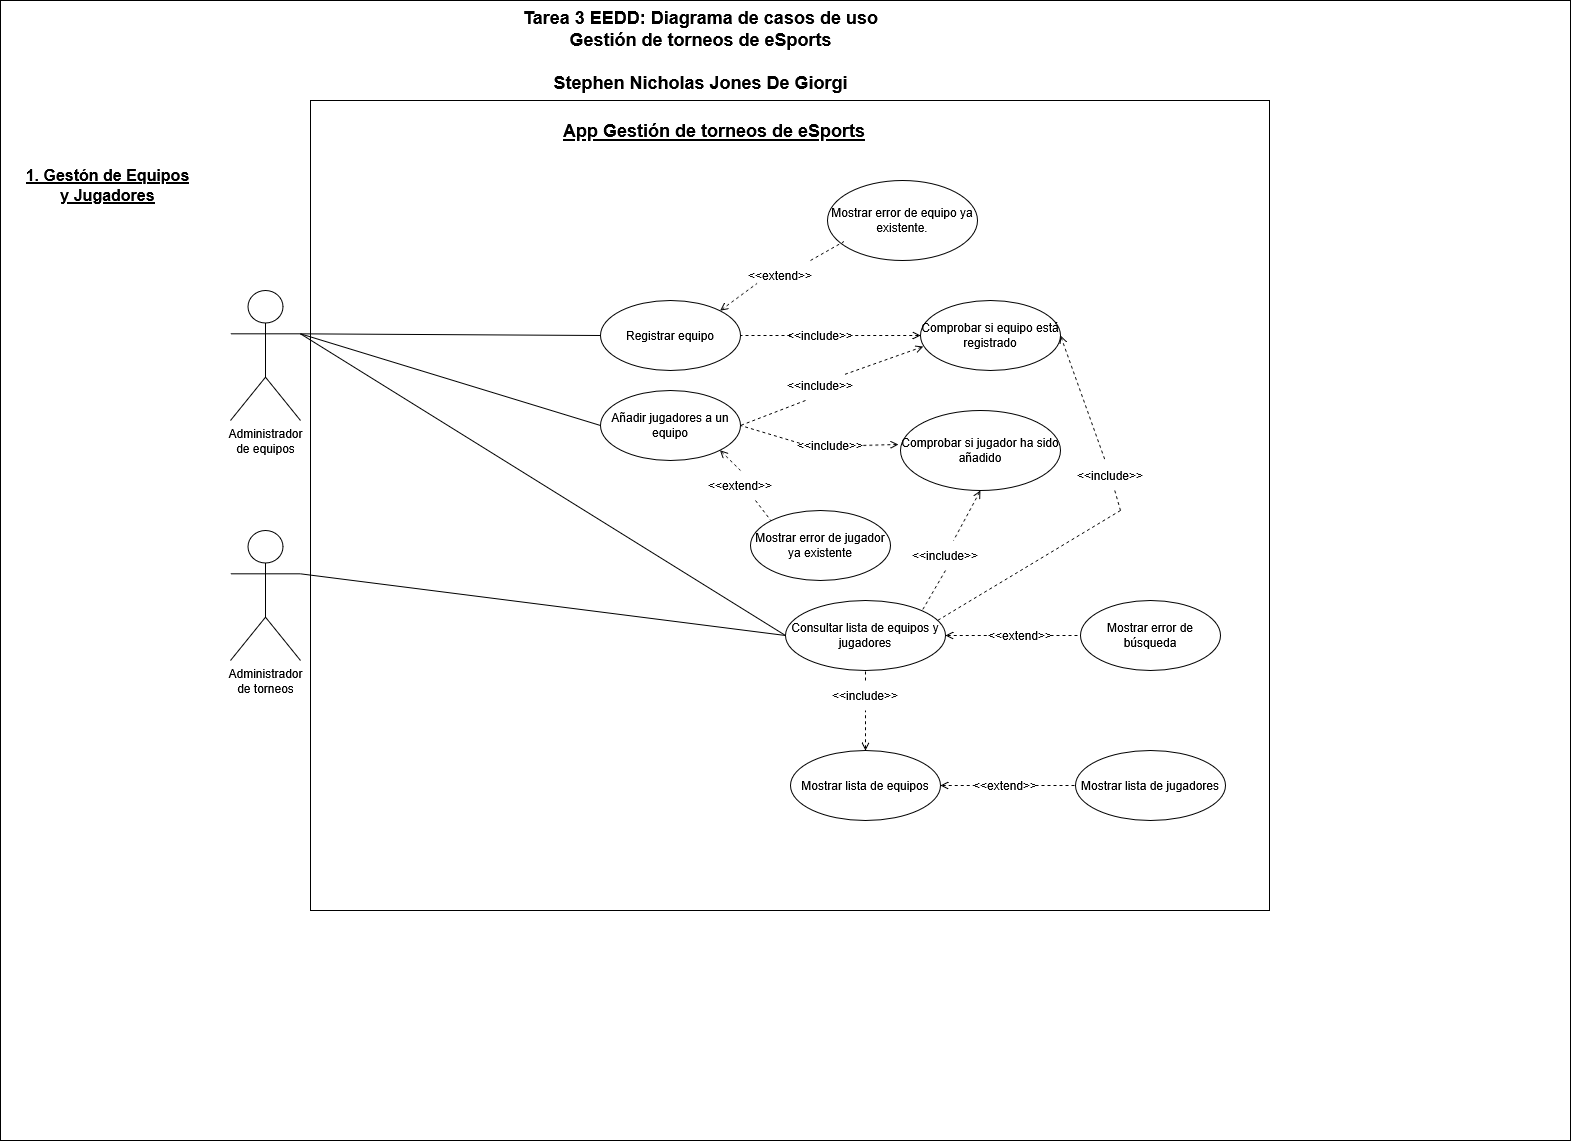

The diagram above was exported from draw.io. Its source (the exported page's mxGraphModel, read from the mxfile embedded in the PNG):
<mxGraphModel dx="2068" dy="1147" grid="1" gridSize="10" guides="1" tooltips="1" connect="1" arrows="1" fold="1" page="1" pageScale="1" pageWidth="827" pageHeight="1169" math="0" shadow="0">
  <root>
    <mxCell id="0" />
    <mxCell id="1" parent="0" />
    <mxCell id="hqH20_ElOyyeXveC9kK0-38" value="" style="rounded=0;whiteSpace=wrap;html=1;" vertex="1" parent="1">
      <mxGeometry width="1570" height="1140" as="geometry" />
    </mxCell>
    <mxCell id="U-SscQyvunHxhkvAHJce-1" value="&lt;div&gt;Administrador&lt;/div&gt;&lt;div&gt;de equipos&lt;/div&gt;" style="shape=umlActor;verticalLabelPosition=bottom;verticalAlign=top;html=1;" parent="1" vertex="1">
      <mxGeometry x="230" y="290" width="70" height="130" as="geometry" />
    </mxCell>
    <mxCell id="U-SscQyvunHxhkvAHJce-3" value="&lt;div&gt;&lt;font style=&quot;font-size: 18px;&quot;&gt;Tarea 3 EEDD: Diagrama de casos de uso&lt;/font&gt;&lt;/div&gt;&lt;div&gt;&lt;font style=&quot;font-size: 18px;&quot;&gt;Gestión de torneos de eSports&lt;/font&gt;&lt;/div&gt;&lt;div&gt;&lt;font style=&quot;font-size: 18px;&quot;&gt;&lt;br&gt;&lt;/font&gt;&lt;/div&gt;&lt;div&gt;&lt;font style=&quot;font-size: 18px;&quot;&gt;Stephen Nicholas Jones De Giorgi&lt;/font&gt;&lt;/div&gt;" style="text;align=center;fontStyle=1;verticalAlign=middle;spacingLeft=3;spacingRight=3;strokeColor=none;rotatable=0;points=[[0,0.5],[1,0.5]];portConstraint=eastwest;html=1;" parent="1" vertex="1">
      <mxGeometry x="370" y="10" width="660" height="80" as="geometry" />
    </mxCell>
    <mxCell id="U-SscQyvunHxhkvAHJce-7" value="Registrar equipo" style="ellipse;whiteSpace=wrap;html=1;" parent="1" vertex="1">
      <mxGeometry x="600" y="300" width="140" height="70" as="geometry" />
    </mxCell>
    <mxCell id="U-SscQyvunHxhkvAHJce-9" value="Añadir jugadores a un equipo" style="ellipse;whiteSpace=wrap;html=1;" parent="1" vertex="1">
      <mxGeometry x="600" y="390" width="140" height="70" as="geometry" />
    </mxCell>
    <mxCell id="U-SscQyvunHxhkvAHJce-10" value="Consultar lista de equipos y jugadores" style="ellipse;whiteSpace=wrap;html=1;" parent="1" vertex="1">
      <mxGeometry x="785" y="600" width="160" height="70" as="geometry" />
    </mxCell>
    <mxCell id="U-SscQyvunHxhkvAHJce-11" value="" style="endArrow=none;html=1;rounded=0;entryX=1;entryY=0.3333333333333333;entryDx=0;entryDy=0;entryPerimeter=0;exitX=0;exitY=0.5;exitDx=0;exitDy=0;" parent="1" source="U-SscQyvunHxhkvAHJce-7" target="U-SscQyvunHxhkvAHJce-1" edge="1">
      <mxGeometry width="50" height="50" relative="1" as="geometry">
        <mxPoint x="690" y="600" as="sourcePoint" />
        <mxPoint x="740" y="550" as="targetPoint" />
      </mxGeometry>
    </mxCell>
    <mxCell id="U-SscQyvunHxhkvAHJce-12" value="" style="endArrow=none;html=1;rounded=0;entryX=1;entryY=0.3333333333333333;entryDx=0;entryDy=0;entryPerimeter=0;exitX=0;exitY=0.5;exitDx=0;exitDy=0;" parent="1" source="U-SscQyvunHxhkvAHJce-9" target="U-SscQyvunHxhkvAHJce-1" edge="1">
      <mxGeometry width="50" height="50" relative="1" as="geometry">
        <mxPoint x="630" y="431.67" as="sourcePoint" />
        <mxPoint x="420" y="399.67" as="targetPoint" />
      </mxGeometry>
    </mxCell>
    <mxCell id="U-SscQyvunHxhkvAHJce-13" value="" style="endArrow=none;html=1;rounded=0;exitX=0;exitY=0.5;exitDx=0;exitDy=0;entryX=1;entryY=0.3333333333333333;entryDx=0;entryDy=0;entryPerimeter=0;" parent="1" source="U-SscQyvunHxhkvAHJce-10" edge="1" target="U-SscQyvunHxhkvAHJce-1">
      <mxGeometry width="50" height="50" relative="1" as="geometry">
        <mxPoint x="630" y="580" as="sourcePoint" />
        <mxPoint x="400" y="330" as="targetPoint" />
      </mxGeometry>
    </mxCell>
    <mxCell id="U-SscQyvunHxhkvAHJce-16" value="Comprobar si equipo está registrado" style="ellipse;whiteSpace=wrap;html=1;" parent="1" vertex="1">
      <mxGeometry x="920" y="300" width="140" height="70" as="geometry" />
    </mxCell>
    <mxCell id="U-SscQyvunHxhkvAHJce-17" value="" style="endArrow=none;dashed=1;html=1;rounded=0;entryX=1;entryY=0.5;entryDx=0;entryDy=0;exitX=0;exitY=0.5;exitDx=0;exitDy=0;endFill=1;startFill=0;startArrow=none;" parent="1" source="U-SscQyvunHxhkvAHJce-21" target="U-SscQyvunHxhkvAHJce-7" edge="1">
      <mxGeometry width="50" height="50" relative="1" as="geometry">
        <mxPoint x="690" y="600" as="sourcePoint" />
        <mxPoint x="740" y="550" as="targetPoint" />
      </mxGeometry>
    </mxCell>
    <mxCell id="U-SscQyvunHxhkvAHJce-23" value="Comprobar si jugador ha sido añadido" style="ellipse;whiteSpace=wrap;html=1;" parent="1" vertex="1">
      <mxGeometry x="900" y="410" width="160" height="80" as="geometry" />
    </mxCell>
    <mxCell id="U-SscQyvunHxhkvAHJce-25" value="" style="endArrow=none;dashed=1;html=1;rounded=0;entryX=1;entryY=0.5;entryDx=0;entryDy=0;exitX=0.25;exitY=1;exitDx=0;exitDy=0;startArrow=none;startFill=0;" parent="1" source="U-SscQyvunHxhkvAHJce-26" target="U-SscQyvunHxhkvAHJce-9" edge="1">
      <mxGeometry width="50" height="50" relative="1" as="geometry">
        <mxPoint x="690" y="600" as="sourcePoint" />
        <mxPoint x="740" y="550" as="targetPoint" />
      </mxGeometry>
    </mxCell>
    <mxCell id="U-SscQyvunHxhkvAHJce-28" value="&lt;font style=&quot;font-size: 16px;&quot;&gt;&lt;b&gt;&lt;u&gt;1. Gestón de Equipos y Jugadores&lt;/u&gt;&lt;/b&gt;&lt;/font&gt;" style="text;html=1;align=center;verticalAlign=middle;whiteSpace=wrap;rounded=0;" parent="1" vertex="1">
      <mxGeometry x="20" y="170" width="175" height="30" as="geometry" />
    </mxCell>
    <mxCell id="U-SscQyvunHxhkvAHJce-38" value="Mostrar lista de equipos" style="ellipse;whiteSpace=wrap;html=1;" parent="1" vertex="1">
      <mxGeometry x="790" y="750" width="150" height="70" as="geometry" />
    </mxCell>
    <mxCell id="U-SscQyvunHxhkvAHJce-39" value="Mostrar lista de jugadores" style="ellipse;whiteSpace=wrap;html=1;" parent="1" vertex="1">
      <mxGeometry x="1075" y="750" width="150" height="70" as="geometry" />
    </mxCell>
    <mxCell id="U-SscQyvunHxhkvAHJce-42" value="" style="endArrow=none;dashed=1;html=1;rounded=0;entryX=0.9;entryY=0.133;entryDx=0;entryDy=0;exitX=0.021;exitY=0.657;exitDx=0;exitDy=0;startArrow=open;startFill=0;entryPerimeter=0;exitPerimeter=0;" parent="1" source="U-SscQyvunHxhkvAHJce-16" target="U-SscQyvunHxhkvAHJce-26" edge="1">
      <mxGeometry width="50" height="50" relative="1" as="geometry">
        <mxPoint x="930" y="365" as="sourcePoint" />
        <mxPoint x="760" y="495" as="targetPoint" />
      </mxGeometry>
    </mxCell>
    <mxCell id="U-SscQyvunHxhkvAHJce-26" value="&amp;lt;&amp;lt;include&amp;gt;&amp;gt;" style="text;html=1;align=center;verticalAlign=middle;whiteSpace=wrap;rounded=0;" parent="1" vertex="1">
      <mxGeometry x="790" y="370" width="60" height="30" as="geometry" />
    </mxCell>
    <mxCell id="U-SscQyvunHxhkvAHJce-44" value="" style="endArrow=none;dashed=1;html=1;rounded=0;entryX=1;entryY=0.5;entryDx=0;entryDy=0;exitX=0;exitY=0.5;exitDx=0;exitDy=0;endFill=1;startFill=0;startArrow=open;" parent="1" source="U-SscQyvunHxhkvAHJce-16" target="U-SscQyvunHxhkvAHJce-21" edge="1">
      <mxGeometry width="50" height="50" relative="1" as="geometry">
        <mxPoint x="960" y="365" as="sourcePoint" />
        <mxPoint x="760" y="365" as="targetPoint" />
      </mxGeometry>
    </mxCell>
    <mxCell id="U-SscQyvunHxhkvAHJce-21" value="&amp;lt;&amp;lt;include&amp;gt;&amp;gt;" style="text;html=1;align=center;verticalAlign=middle;whiteSpace=wrap;rounded=0;" parent="1" vertex="1">
      <mxGeometry x="790" y="320" width="60" height="30" as="geometry" />
    </mxCell>
    <mxCell id="U-SscQyvunHxhkvAHJce-47" value="" style="endArrow=none;dashed=1;html=1;rounded=0;entryX=0;entryY=0.5;entryDx=0;entryDy=0;endFill=1;startFill=0;" parent="1" source="U-SscQyvunHxhkvAHJce-48" target="U-SscQyvunHxhkvAHJce-39" edge="1">
      <mxGeometry width="50" height="50" relative="1" as="geometry">
        <mxPoint x="1195" y="470" as="sourcePoint" />
        <mxPoint x="1245" y="420" as="targetPoint" />
      </mxGeometry>
    </mxCell>
    <mxCell id="U-SscQyvunHxhkvAHJce-49" value="" style="endArrow=none;dashed=1;html=1;rounded=0;entryX=0;entryY=0.5;entryDx=0;entryDy=0;startArrow=open;startFill=0;" parent="1" source="U-SscQyvunHxhkvAHJce-38" target="U-SscQyvunHxhkvAHJce-48" edge="1">
      <mxGeometry width="50" height="50" relative="1" as="geometry">
        <mxPoint x="975" y="745" as="sourcePoint" />
        <mxPoint x="1075" y="745" as="targetPoint" />
      </mxGeometry>
    </mxCell>
    <mxCell id="U-SscQyvunHxhkvAHJce-48" value="&amp;lt;&amp;lt;extend&amp;gt;&amp;gt;" style="text;html=1;align=center;verticalAlign=middle;whiteSpace=wrap;rounded=0;" parent="1" vertex="1">
      <mxGeometry x="975" y="770" width="60" height="30" as="geometry" />
    </mxCell>
    <mxCell id="hqH20_ElOyyeXveC9kK0-3" value="&lt;font style=&quot;font-size: 18px;&quot;&gt;&lt;b&gt;&lt;u&gt;App Gestión de torneos de eSports&lt;/u&gt;&lt;/b&gt;&lt;/font&gt;" style="text;html=1;align=center;verticalAlign=middle;whiteSpace=wrap;rounded=0;" vertex="1" parent="1">
      <mxGeometry x="559" y="100" width="310" height="60" as="geometry" />
    </mxCell>
    <mxCell id="hqH20_ElOyyeXveC9kK0-11" value="" style="endArrow=none;dashed=1;html=1;rounded=0;entryX=1;entryY=0.5;entryDx=0;entryDy=0;exitX=-0.012;exitY=0.425;exitDx=0;exitDy=0;exitPerimeter=0;endFill=0;startFill=0;startArrow=none;" edge="1" parent="1" source="hqH20_ElOyyeXveC9kK0-13" target="U-SscQyvunHxhkvAHJce-9">
      <mxGeometry width="50" height="50" relative="1" as="geometry">
        <mxPoint x="530" y="530" as="sourcePoint" />
        <mxPoint x="580" y="480" as="targetPoint" />
      </mxGeometry>
    </mxCell>
    <mxCell id="hqH20_ElOyyeXveC9kK0-15" value="" style="endArrow=none;dashed=1;html=1;rounded=0;entryX=1;entryY=0.5;entryDx=0;entryDy=0;exitX=-0.012;exitY=0.425;exitDx=0;exitDy=0;exitPerimeter=0;endFill=0;startFill=0;startArrow=open;" edge="1" parent="1" source="U-SscQyvunHxhkvAHJce-23" target="hqH20_ElOyyeXveC9kK0-13">
      <mxGeometry width="50" height="50" relative="1" as="geometry">
        <mxPoint x="908" y="454" as="sourcePoint" />
        <mxPoint x="750" y="455" as="targetPoint" />
      </mxGeometry>
    </mxCell>
    <mxCell id="hqH20_ElOyyeXveC9kK0-13" value="&amp;lt;&amp;lt;include&amp;gt;&amp;gt;" style="text;html=1;align=center;verticalAlign=middle;whiteSpace=wrap;rounded=0;" vertex="1" parent="1">
      <mxGeometry x="800" y="430" width="60" height="30" as="geometry" />
    </mxCell>
    <mxCell id="hqH20_ElOyyeXveC9kK0-17" value="" style="endArrow=none;dashed=1;html=1;rounded=0;entryX=0.5;entryY=1;entryDx=0;entryDy=0;exitX=0.5;exitY=0;exitDx=0;exitDy=0;startArrow=none;startFill=0;" edge="1" parent="1" source="hqH20_ElOyyeXveC9kK0-18" target="U-SscQyvunHxhkvAHJce-10">
      <mxGeometry width="50" height="50" relative="1" as="geometry">
        <mxPoint x="690" y="660" as="sourcePoint" />
        <mxPoint x="580" y="480" as="targetPoint" />
      </mxGeometry>
    </mxCell>
    <mxCell id="hqH20_ElOyyeXveC9kK0-19" value="" style="endArrow=none;dashed=1;html=1;rounded=0;entryX=0.5;entryY=1;entryDx=0;entryDy=0;exitX=0.5;exitY=0;exitDx=0;exitDy=0;startArrow=open;startFill=0;" edge="1" parent="1" source="U-SscQyvunHxhkvAHJce-38" target="hqH20_ElOyyeXveC9kK0-18">
      <mxGeometry width="50" height="50" relative="1" as="geometry">
        <mxPoint x="865.5" y="730" as="sourcePoint" />
        <mxPoint x="863.5" y="650" as="targetPoint" />
      </mxGeometry>
    </mxCell>
    <mxCell id="hqH20_ElOyyeXveC9kK0-18" value="&amp;lt;&amp;lt;include&amp;gt;&amp;gt;" style="text;html=1;align=center;verticalAlign=middle;whiteSpace=wrap;rounded=0;" vertex="1" parent="1">
      <mxGeometry x="835" y="680" width="60" height="30" as="geometry" />
    </mxCell>
    <mxCell id="hqH20_ElOyyeXveC9kK0-20" value="" style="endArrow=none;dashed=1;html=1;rounded=0;entryX=1;entryY=0;entryDx=0;entryDy=0;exitX=0.5;exitY=1;exitDx=0;exitDy=0;startArrow=none;startFill=0;" edge="1" parent="1" source="hqH20_ElOyyeXveC9kK0-21" target="U-SscQyvunHxhkvAHJce-10">
      <mxGeometry width="50" height="50" relative="1" as="geometry">
        <mxPoint x="530" y="530" as="sourcePoint" />
        <mxPoint x="580" y="480" as="targetPoint" />
      </mxGeometry>
    </mxCell>
    <mxCell id="hqH20_ElOyyeXveC9kK0-22" value="" style="endArrow=none;dashed=1;html=1;rounded=0;exitX=0.5;exitY=1;exitDx=0;exitDy=0;startArrow=open;startFill=0;" edge="1" parent="1" source="U-SscQyvunHxhkvAHJce-23" target="hqH20_ElOyyeXveC9kK0-21">
      <mxGeometry width="50" height="50" relative="1" as="geometry">
        <mxPoint x="933" y="488" as="sourcePoint" />
        <mxPoint x="747" y="550" as="targetPoint" />
      </mxGeometry>
    </mxCell>
    <mxCell id="hqH20_ElOyyeXveC9kK0-21" value="&amp;lt;&amp;lt;include&amp;gt;&amp;gt;" style="text;html=1;align=center;verticalAlign=middle;whiteSpace=wrap;rounded=0;" vertex="1" parent="1">
      <mxGeometry x="915" y="540" width="60" height="30" as="geometry" />
    </mxCell>
    <mxCell id="hqH20_ElOyyeXveC9kK0-23" value="" style="endArrow=none;dashed=1;html=1;rounded=0;entryX=0.95;entryY=0.286;entryDx=0;entryDy=0;entryPerimeter=0;" edge="1" parent="1" target="U-SscQyvunHxhkvAHJce-10">
      <mxGeometry width="50" height="50" relative="1" as="geometry">
        <mxPoint x="1120" y="510" as="sourcePoint" />
        <mxPoint x="580" y="480" as="targetPoint" />
      </mxGeometry>
    </mxCell>
    <mxCell id="hqH20_ElOyyeXveC9kK0-24" value="" style="endArrow=none;dashed=1;html=1;rounded=0;startArrow=none;startFill=0;" edge="1" parent="1" source="hqH20_ElOyyeXveC9kK0-25">
      <mxGeometry width="50" height="50" relative="1" as="geometry">
        <mxPoint x="530" y="530" as="sourcePoint" />
        <mxPoint x="1120" y="510" as="targetPoint" />
      </mxGeometry>
    </mxCell>
    <mxCell id="hqH20_ElOyyeXveC9kK0-26" value="" style="endArrow=none;dashed=1;html=1;rounded=0;exitX=1;exitY=0.5;exitDx=0;exitDy=0;startArrow=open;startFill=0;" edge="1" parent="1" source="U-SscQyvunHxhkvAHJce-16" target="hqH20_ElOyyeXveC9kK0-25">
      <mxGeometry width="50" height="50" relative="1" as="geometry">
        <mxPoint x="1060" y="335" as="sourcePoint" />
        <mxPoint x="1120" y="510" as="targetPoint" />
      </mxGeometry>
    </mxCell>
    <mxCell id="hqH20_ElOyyeXveC9kK0-25" value="&amp;lt;&amp;lt;include&amp;gt;&amp;gt;" style="text;html=1;align=center;verticalAlign=middle;whiteSpace=wrap;rounded=0;" vertex="1" parent="1">
      <mxGeometry x="1080" y="460" width="60" height="30" as="geometry" />
    </mxCell>
    <mxCell id="hqH20_ElOyyeXveC9kK0-27" value="Mostrar error de equipo ya existente. " style="ellipse;whiteSpace=wrap;html=1;" vertex="1" parent="1">
      <mxGeometry x="827" y="180" width="150" height="80" as="geometry" />
    </mxCell>
    <mxCell id="hqH20_ElOyyeXveC9kK0-28" value="" style="endArrow=none;dashed=1;html=1;rounded=0;entryX=0.11;entryY=0.763;entryDx=0;entryDy=0;entryPerimeter=0;exitX=1;exitY=0;exitDx=0;exitDy=0;endFill=0;startFill=0;startArrow=none;" edge="1" parent="1" source="hqH20_ElOyyeXveC9kK0-29" target="hqH20_ElOyyeXveC9kK0-27">
      <mxGeometry width="50" height="50" relative="1" as="geometry">
        <mxPoint x="510" y="530" as="sourcePoint" />
        <mxPoint x="560" y="480" as="targetPoint" />
      </mxGeometry>
    </mxCell>
    <mxCell id="hqH20_ElOyyeXveC9kK0-30" value="" style="endArrow=none;dashed=1;html=1;rounded=0;entryX=0.11;entryY=0.763;entryDx=0;entryDy=0;entryPerimeter=0;exitX=1;exitY=0;exitDx=0;exitDy=0;endFill=0;startFill=0;startArrow=open;" edge="1" parent="1" source="U-SscQyvunHxhkvAHJce-7" target="hqH20_ElOyyeXveC9kK0-29">
      <mxGeometry width="50" height="50" relative="1" as="geometry">
        <mxPoint x="719" y="310" as="sourcePoint" />
        <mxPoint x="768" y="251" as="targetPoint" />
      </mxGeometry>
    </mxCell>
    <mxCell id="hqH20_ElOyyeXveC9kK0-29" value="&amp;lt;&amp;lt;extend&amp;gt;&amp;gt;" style="text;html=1;align=center;verticalAlign=middle;whiteSpace=wrap;rounded=0;" vertex="1" parent="1">
      <mxGeometry x="750" y="260" width="60" height="30" as="geometry" />
    </mxCell>
    <mxCell id="hqH20_ElOyyeXveC9kK0-31" value="&lt;div&gt;Administrador&lt;/div&gt;&lt;div&gt;de torneos&lt;/div&gt;" style="shape=umlActor;verticalLabelPosition=bottom;verticalAlign=top;html=1;" vertex="1" parent="1">
      <mxGeometry x="230" y="530" width="70" height="130" as="geometry" />
    </mxCell>
    <mxCell id="hqH20_ElOyyeXveC9kK0-32" value="" style="endArrow=none;html=1;rounded=0;entryX=1;entryY=0.3333333333333333;entryDx=0;entryDy=0;entryPerimeter=0;exitX=0;exitY=0.5;exitDx=0;exitDy=0;" edge="1" parent="1" source="U-SscQyvunHxhkvAHJce-10" target="hqH20_ElOyyeXveC9kK0-31">
      <mxGeometry width="50" height="50" relative="1" as="geometry">
        <mxPoint x="510" y="530" as="sourcePoint" />
        <mxPoint x="560" y="480" as="targetPoint" />
      </mxGeometry>
    </mxCell>
    <mxCell id="hqH20_ElOyyeXveC9kK0-33" value="Mostrar error de jugador ya existente" style="ellipse;whiteSpace=wrap;html=1;" vertex="1" parent="1">
      <mxGeometry x="750" y="510" width="140" height="70" as="geometry" />
    </mxCell>
    <mxCell id="hqH20_ElOyyeXveC9kK0-34" value="" style="endArrow=none;dashed=1;html=1;rounded=0;entryX=0;entryY=0;entryDx=0;entryDy=0;exitX=0.75;exitY=1;exitDx=0;exitDy=0;startArrow=none;startFill=0;" edge="1" parent="1" source="hqH20_ElOyyeXveC9kK0-35" target="hqH20_ElOyyeXveC9kK0-33">
      <mxGeometry width="50" height="50" relative="1" as="geometry">
        <mxPoint x="510" y="590" as="sourcePoint" />
        <mxPoint x="560" y="540" as="targetPoint" />
      </mxGeometry>
    </mxCell>
    <mxCell id="hqH20_ElOyyeXveC9kK0-36" value="" style="endArrow=none;dashed=1;html=1;rounded=0;entryX=0.5;entryY=0;entryDx=0;entryDy=0;exitX=1;exitY=1;exitDx=0;exitDy=0;startArrow=open;startFill=0;" edge="1" parent="1" source="U-SscQyvunHxhkvAHJce-9" target="hqH20_ElOyyeXveC9kK0-35">
      <mxGeometry width="50" height="50" relative="1" as="geometry">
        <mxPoint x="719" y="450" as="sourcePoint" />
        <mxPoint x="761" y="500" as="targetPoint" />
      </mxGeometry>
    </mxCell>
    <mxCell id="hqH20_ElOyyeXveC9kK0-35" value="&amp;lt;&amp;lt;extend&amp;gt;&amp;gt;" style="text;html=1;align=center;verticalAlign=middle;whiteSpace=wrap;rounded=0;" vertex="1" parent="1">
      <mxGeometry x="710" y="470" width="60" height="30" as="geometry" />
    </mxCell>
    <mxCell id="hqH20_ElOyyeXveC9kK0-39" value="Mostrar error de búsqueda" style="ellipse;whiteSpace=wrap;html=1;" vertex="1" parent="1">
      <mxGeometry x="1080" y="600" width="140" height="70" as="geometry" />
    </mxCell>
    <mxCell id="hqH20_ElOyyeXveC9kK0-40" value="" style="endArrow=none;dashed=1;html=1;rounded=0;exitX=1;exitY=0.5;exitDx=0;exitDy=0;startArrow=none;startFill=0;" edge="1" parent="1" source="hqH20_ElOyyeXveC9kK0-41" target="hqH20_ElOyyeXveC9kK0-39">
      <mxGeometry width="50" height="50" relative="1" as="geometry">
        <mxPoint x="510" y="590" as="sourcePoint" />
        <mxPoint x="560" y="540" as="targetPoint" />
      </mxGeometry>
    </mxCell>
    <mxCell id="hqH20_ElOyyeXveC9kK0-42" value="" style="endArrow=none;dashed=1;html=1;rounded=0;exitX=1;exitY=0.5;exitDx=0;exitDy=0;startArrow=open;startFill=0;entryX=0;entryY=0.5;entryDx=0;entryDy=0;" edge="1" parent="1" source="U-SscQyvunHxhkvAHJce-10" target="hqH20_ElOyyeXveC9kK0-41">
      <mxGeometry width="50" height="50" relative="1" as="geometry">
        <mxPoint x="945" y="635" as="sourcePoint" />
        <mxPoint x="1029" y="658" as="targetPoint" />
      </mxGeometry>
    </mxCell>
    <mxCell id="hqH20_ElOyyeXveC9kK0-41" value="&amp;lt;&amp;lt;extend&amp;gt;&amp;gt;" style="text;html=1;align=center;verticalAlign=middle;whiteSpace=wrap;rounded=0;" vertex="1" parent="1">
      <mxGeometry x="990" y="620" width="60" height="30" as="geometry" />
    </mxCell>
    <mxCell id="hqH20_ElOyyeXveC9kK0-43" value="" style="rounded=0;whiteSpace=wrap;html=1;fillColor=none;" vertex="1" parent="1">
      <mxGeometry x="310" y="100" width="959" height="810" as="geometry" />
    </mxCell>
  </root>
</mxGraphModel>